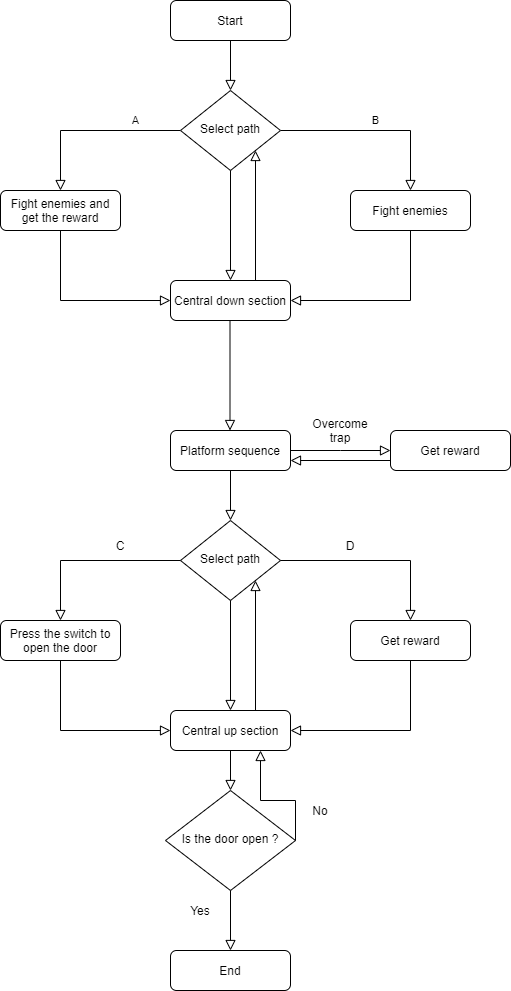

The diagram above was exported from draw.io. Its source (the exported page's mxGraphModel, read from the mxfile embedded in the PNG):
<mxGraphModel dx="1379" dy="762" grid="1" gridSize="10" guides="1" tooltips="1" connect="1" arrows="1" fold="1" page="1" pageScale="1" pageWidth="827" pageHeight="1169" math="0" shadow="0">
  <root>
    <mxCell id="WIyWlLk6GJQsqaUBKTNV-0" />
    <mxCell id="WIyWlLk6GJQsqaUBKTNV-1" parent="WIyWlLk6GJQsqaUBKTNV-0" />
    <mxCell id="WIyWlLk6GJQsqaUBKTNV-2" value="" style="rounded=0;html=1;jettySize=auto;orthogonalLoop=1;fontSize=11;endArrow=block;endFill=0;endSize=8;strokeWidth=1;shadow=0;labelBackgroundColor=none;edgeStyle=orthogonalEdgeStyle;" parent="WIyWlLk6GJQsqaUBKTNV-1" source="WIyWlLk6GJQsqaUBKTNV-3" target="WIyWlLk6GJQsqaUBKTNV-6" edge="1">
      <mxGeometry relative="1" as="geometry" />
    </mxCell>
    <mxCell id="WIyWlLk6GJQsqaUBKTNV-3" value="Start" style="rounded=1;whiteSpace=wrap;html=1;fontSize=12;glass=0;strokeWidth=1;shadow=0;" parent="WIyWlLk6GJQsqaUBKTNV-1" vertex="1">
      <mxGeometry x="270" y="50" width="120" height="40" as="geometry" />
    </mxCell>
    <mxCell id="WIyWlLk6GJQsqaUBKTNV-4" value="A" style="rounded=0;html=1;jettySize=auto;orthogonalLoop=1;fontSize=11;endArrow=block;endFill=0;endSize=8;strokeWidth=1;shadow=0;labelBackgroundColor=none;edgeStyle=orthogonalEdgeStyle;exitX=0;exitY=0.5;exitDx=0;exitDy=0;" parent="WIyWlLk6GJQsqaUBKTNV-1" source="WIyWlLk6GJQsqaUBKTNV-6" edge="1">
      <mxGeometry x="-0.5" y="-10" relative="1" as="geometry">
        <mxPoint as="offset" />
        <mxPoint x="220" y="180" as="sourcePoint" />
        <mxPoint x="160" y="240" as="targetPoint" />
      </mxGeometry>
    </mxCell>
    <mxCell id="WIyWlLk6GJQsqaUBKTNV-5" value="B" style="edgeStyle=orthogonalEdgeStyle;rounded=0;html=1;jettySize=auto;orthogonalLoop=1;fontSize=11;endArrow=block;endFill=0;endSize=8;strokeWidth=1;shadow=0;labelBackgroundColor=none;entryX=0.5;entryY=0;entryDx=0;entryDy=0;" parent="WIyWlLk6GJQsqaUBKTNV-1" source="WIyWlLk6GJQsqaUBKTNV-6" target="WIyWlLk6GJQsqaUBKTNV-7" edge="1">
      <mxGeometry y="10" relative="1" as="geometry">
        <mxPoint as="offset" />
        <mxPoint x="480" y="180" as="targetPoint" />
      </mxGeometry>
    </mxCell>
    <mxCell id="WIyWlLk6GJQsqaUBKTNV-6" value="Select path" style="rhombus;whiteSpace=wrap;html=1;shadow=0;fontFamily=Helvetica;fontSize=12;align=center;strokeWidth=1;spacing=6;spacingTop=-4;" parent="WIyWlLk6GJQsqaUBKTNV-1" vertex="1">
      <mxGeometry x="280" y="140" width="100" height="80" as="geometry" />
    </mxCell>
    <mxCell id="WIyWlLk6GJQsqaUBKTNV-7" value="Fight enemies" style="rounded=1;whiteSpace=wrap;html=1;fontSize=12;glass=0;strokeWidth=1;shadow=0;" parent="WIyWlLk6GJQsqaUBKTNV-1" vertex="1">
      <mxGeometry x="450" y="240" width="120" height="40" as="geometry" />
    </mxCell>
    <mxCell id="WIyWlLk6GJQsqaUBKTNV-12" value="Fight enemies and get the reward" style="rounded=1;whiteSpace=wrap;html=1;fontSize=12;glass=0;strokeWidth=1;shadow=0;" parent="WIyWlLk6GJQsqaUBKTNV-1" vertex="1">
      <mxGeometry x="100" y="240" width="120" height="40" as="geometry" />
    </mxCell>
    <mxCell id="-UCSxwTxQM1s39DLMSfw-2" value="" style="rounded=0;html=1;jettySize=auto;orthogonalLoop=1;fontSize=11;endArrow=block;endFill=0;endSize=8;strokeWidth=1;shadow=0;labelBackgroundColor=none;edgeStyle=orthogonalEdgeStyle;exitX=0.5;exitY=1;exitDx=0;exitDy=0;" edge="1" parent="WIyWlLk6GJQsqaUBKTNV-1" source="WIyWlLk6GJQsqaUBKTNV-6">
      <mxGeometry x="-0.5" y="-10" relative="1" as="geometry">
        <mxPoint as="offset" />
        <mxPoint x="370" y="270" as="sourcePoint" />
        <mxPoint x="330" y="330" as="targetPoint" />
        <Array as="points">
          <mxPoint x="330" y="330" />
        </Array>
      </mxGeometry>
    </mxCell>
    <mxCell id="-UCSxwTxQM1s39DLMSfw-3" value="Central down section" style="rounded=1;whiteSpace=wrap;html=1;fontSize=12;glass=0;strokeWidth=1;shadow=0;" vertex="1" parent="WIyWlLk6GJQsqaUBKTNV-1">
      <mxGeometry x="270" y="330" width="120" height="40" as="geometry" />
    </mxCell>
    <mxCell id="-UCSxwTxQM1s39DLMSfw-4" value="" style="rounded=0;html=1;jettySize=auto;orthogonalLoop=1;fontSize=11;endArrow=block;endFill=0;endSize=8;strokeWidth=1;shadow=0;labelBackgroundColor=none;edgeStyle=orthogonalEdgeStyle;entryX=1;entryY=1;entryDx=0;entryDy=0;" edge="1" parent="WIyWlLk6GJQsqaUBKTNV-1" target="WIyWlLk6GJQsqaUBKTNV-6">
      <mxGeometry x="-0.5" y="-10" relative="1" as="geometry">
        <mxPoint as="offset" />
        <mxPoint x="355" y="330" as="sourcePoint" />
        <mxPoint x="340" y="340" as="targetPoint" />
        <Array as="points">
          <mxPoint x="355" y="330" />
          <mxPoint x="355" y="330" />
        </Array>
      </mxGeometry>
    </mxCell>
    <mxCell id="-UCSxwTxQM1s39DLMSfw-5" value="" style="rounded=0;html=1;jettySize=auto;orthogonalLoop=1;fontSize=11;endArrow=block;endFill=0;endSize=8;strokeWidth=1;shadow=0;labelBackgroundColor=none;edgeStyle=orthogonalEdgeStyle;exitX=0.5;exitY=1;exitDx=0;exitDy=0;entryX=0;entryY=0.5;entryDx=0;entryDy=0;" edge="1" parent="WIyWlLk6GJQsqaUBKTNV-1" source="WIyWlLk6GJQsqaUBKTNV-12" target="-UCSxwTxQM1s39DLMSfw-3">
      <mxGeometry x="-0.5" y="-10" relative="1" as="geometry">
        <mxPoint as="offset" />
        <mxPoint x="350" y="240" as="sourcePoint" />
        <mxPoint x="350" y="350" as="targetPoint" />
        <Array as="points">
          <mxPoint x="160" y="350" />
        </Array>
      </mxGeometry>
    </mxCell>
    <mxCell id="-UCSxwTxQM1s39DLMSfw-6" value="" style="rounded=0;html=1;jettySize=auto;orthogonalLoop=1;fontSize=11;endArrow=block;endFill=0;endSize=8;strokeWidth=1;shadow=0;labelBackgroundColor=none;edgeStyle=orthogonalEdgeStyle;exitX=0.5;exitY=1;exitDx=0;exitDy=0;entryX=1;entryY=0.5;entryDx=0;entryDy=0;" edge="1" parent="WIyWlLk6GJQsqaUBKTNV-1" source="WIyWlLk6GJQsqaUBKTNV-7" target="-UCSxwTxQM1s39DLMSfw-3">
      <mxGeometry x="-0.5" y="-10" relative="1" as="geometry">
        <mxPoint as="offset" />
        <mxPoint x="360" y="250" as="sourcePoint" />
        <mxPoint x="420" y="360" as="targetPoint" />
        <Array as="points">
          <mxPoint x="510" y="350" />
        </Array>
      </mxGeometry>
    </mxCell>
    <mxCell id="-UCSxwTxQM1s39DLMSfw-7" value="" style="rounded=0;html=1;jettySize=auto;orthogonalLoop=1;fontSize=11;endArrow=block;endFill=0;endSize=8;strokeWidth=1;shadow=0;labelBackgroundColor=none;edgeStyle=orthogonalEdgeStyle;exitX=0.5;exitY=1;exitDx=0;exitDy=0;" edge="1" parent="WIyWlLk6GJQsqaUBKTNV-1">
      <mxGeometry x="-0.5" y="-10" relative="1" as="geometry">
        <mxPoint as="offset" />
        <mxPoint x="329.5" y="370" as="sourcePoint" />
        <mxPoint x="329.5" y="480" as="targetPoint" />
        <Array as="points">
          <mxPoint x="329.5" y="480" />
        </Array>
      </mxGeometry>
    </mxCell>
    <mxCell id="-UCSxwTxQM1s39DLMSfw-8" value="Platform sequence" style="rounded=1;whiteSpace=wrap;html=1;fontSize=12;glass=0;strokeWidth=1;shadow=0;" vertex="1" parent="WIyWlLk6GJQsqaUBKTNV-1">
      <mxGeometry x="270" y="480" width="120" height="40" as="geometry" />
    </mxCell>
    <mxCell id="-UCSxwTxQM1s39DLMSfw-9" value="" style="rounded=0;html=1;jettySize=auto;orthogonalLoop=1;fontSize=11;endArrow=block;endFill=0;endSize=8;strokeWidth=1;shadow=0;labelBackgroundColor=none;edgeStyle=orthogonalEdgeStyle;exitX=1;exitY=0.5;exitDx=0;exitDy=0;" edge="1" parent="WIyWlLk6GJQsqaUBKTNV-1" source="-UCSxwTxQM1s39DLMSfw-8">
      <mxGeometry x="-0.5" y="-10" relative="1" as="geometry">
        <mxPoint as="offset" />
        <mxPoint x="414" y="500" as="sourcePoint" />
        <mxPoint x="490" y="500" as="targetPoint" />
        <Array as="points">
          <mxPoint x="440" y="500" />
          <mxPoint x="440" y="500" />
        </Array>
      </mxGeometry>
    </mxCell>
    <mxCell id="-UCSxwTxQM1s39DLMSfw-10" value="Get reward" style="rounded=1;whiteSpace=wrap;html=1;fontSize=12;glass=0;strokeWidth=1;shadow=0;" vertex="1" parent="WIyWlLk6GJQsqaUBKTNV-1">
      <mxGeometry x="490" y="480" width="120" height="40" as="geometry" />
    </mxCell>
    <mxCell id="-UCSxwTxQM1s39DLMSfw-12" value="Overcome trap" style="text;html=1;strokeColor=none;fillColor=none;align=center;verticalAlign=middle;whiteSpace=wrap;rounded=0;" vertex="1" parent="WIyWlLk6GJQsqaUBKTNV-1">
      <mxGeometry x="420" y="470" width="40" height="20" as="geometry" />
    </mxCell>
    <mxCell id="-UCSxwTxQM1s39DLMSfw-14" value="" style="rounded=0;html=1;jettySize=auto;orthogonalLoop=1;fontSize=11;endArrow=block;endFill=0;endSize=8;strokeWidth=1;shadow=0;labelBackgroundColor=none;edgeStyle=orthogonalEdgeStyle;entryX=1;entryY=0.75;entryDx=0;entryDy=0;exitX=0;exitY=0.75;exitDx=0;exitDy=0;" edge="1" parent="WIyWlLk6GJQsqaUBKTNV-1" source="-UCSxwTxQM1s39DLMSfw-10" target="-UCSxwTxQM1s39DLMSfw-8">
      <mxGeometry x="-0.5" y="-10" relative="1" as="geometry">
        <mxPoint as="offset" />
        <mxPoint x="460" y="510" as="sourcePoint" />
        <mxPoint x="500" y="510" as="targetPoint" />
        <Array as="points" />
      </mxGeometry>
    </mxCell>
    <mxCell id="-UCSxwTxQM1s39DLMSfw-57" value="" style="rounded=0;html=1;jettySize=auto;orthogonalLoop=1;fontSize=11;endArrow=block;endFill=0;endSize=8;strokeWidth=1;shadow=0;labelBackgroundColor=none;edgeStyle=orthogonalEdgeStyle;" edge="1" parent="WIyWlLk6GJQsqaUBKTNV-1" target="-UCSxwTxQM1s39DLMSfw-60">
      <mxGeometry relative="1" as="geometry">
        <mxPoint x="330" y="520" as="sourcePoint" />
      </mxGeometry>
    </mxCell>
    <mxCell id="-UCSxwTxQM1s39DLMSfw-60" value="Select path" style="rhombus;whiteSpace=wrap;html=1;shadow=0;fontFamily=Helvetica;fontSize=12;align=center;strokeWidth=1;spacing=6;spacingTop=-4;" vertex="1" parent="WIyWlLk6GJQsqaUBKTNV-1">
      <mxGeometry x="280" y="570" width="100" height="80" as="geometry" />
    </mxCell>
    <mxCell id="-UCSxwTxQM1s39DLMSfw-61" value="Get reward" style="rounded=1;whiteSpace=wrap;html=1;fontSize=12;glass=0;strokeWidth=1;shadow=0;" vertex="1" parent="WIyWlLk6GJQsqaUBKTNV-1">
      <mxGeometry x="450" y="670" width="120" height="40" as="geometry" />
    </mxCell>
    <mxCell id="-UCSxwTxQM1s39DLMSfw-62" value="Press the switch to open the door" style="rounded=1;whiteSpace=wrap;html=1;fontSize=12;glass=0;strokeWidth=1;shadow=0;" vertex="1" parent="WIyWlLk6GJQsqaUBKTNV-1">
      <mxGeometry x="100" y="670" width="120" height="40" as="geometry" />
    </mxCell>
    <mxCell id="-UCSxwTxQM1s39DLMSfw-63" value="" style="rounded=0;html=1;jettySize=auto;orthogonalLoop=1;fontSize=11;endArrow=block;endFill=0;endSize=8;strokeWidth=1;shadow=0;labelBackgroundColor=none;edgeStyle=orthogonalEdgeStyle;exitX=0.5;exitY=1;exitDx=0;exitDy=0;" edge="1" parent="WIyWlLk6GJQsqaUBKTNV-1" source="-UCSxwTxQM1s39DLMSfw-60">
      <mxGeometry x="-0.5" y="-10" relative="1" as="geometry">
        <mxPoint as="offset" />
        <mxPoint x="370" y="700" as="sourcePoint" />
        <mxPoint x="330" y="760" as="targetPoint" />
        <Array as="points">
          <mxPoint x="330" y="760" />
        </Array>
      </mxGeometry>
    </mxCell>
    <mxCell id="-UCSxwTxQM1s39DLMSfw-64" value="Central up section" style="rounded=1;whiteSpace=wrap;html=1;fontSize=12;glass=0;strokeWidth=1;shadow=0;" vertex="1" parent="WIyWlLk6GJQsqaUBKTNV-1">
      <mxGeometry x="270" y="760" width="120" height="40" as="geometry" />
    </mxCell>
    <mxCell id="-UCSxwTxQM1s39DLMSfw-65" value="" style="rounded=0;html=1;jettySize=auto;orthogonalLoop=1;fontSize=11;endArrow=block;endFill=0;endSize=8;strokeWidth=1;shadow=0;labelBackgroundColor=none;edgeStyle=orthogonalEdgeStyle;entryX=1;entryY=1;entryDx=0;entryDy=0;" edge="1" parent="WIyWlLk6GJQsqaUBKTNV-1" target="-UCSxwTxQM1s39DLMSfw-60">
      <mxGeometry x="-0.5" y="-10" relative="1" as="geometry">
        <mxPoint as="offset" />
        <mxPoint x="355" y="760" as="sourcePoint" />
        <mxPoint x="340" y="770" as="targetPoint" />
        <Array as="points">
          <mxPoint x="355" y="760" />
          <mxPoint x="355" y="760" />
        </Array>
      </mxGeometry>
    </mxCell>
    <mxCell id="-UCSxwTxQM1s39DLMSfw-66" value="" style="rounded=0;html=1;jettySize=auto;orthogonalLoop=1;fontSize=11;endArrow=block;endFill=0;endSize=8;strokeWidth=1;shadow=0;labelBackgroundColor=none;edgeStyle=orthogonalEdgeStyle;exitX=0.5;exitY=1;exitDx=0;exitDy=0;entryX=0;entryY=0.5;entryDx=0;entryDy=0;" edge="1" parent="WIyWlLk6GJQsqaUBKTNV-1" source="-UCSxwTxQM1s39DLMSfw-62" target="-UCSxwTxQM1s39DLMSfw-64">
      <mxGeometry x="-0.5" y="-10" relative="1" as="geometry">
        <mxPoint as="offset" />
        <mxPoint x="350" y="670" as="sourcePoint" />
        <mxPoint x="350" y="780" as="targetPoint" />
        <Array as="points">
          <mxPoint x="160" y="780" />
        </Array>
      </mxGeometry>
    </mxCell>
    <mxCell id="-UCSxwTxQM1s39DLMSfw-67" value="" style="rounded=0;html=1;jettySize=auto;orthogonalLoop=1;fontSize=11;endArrow=block;endFill=0;endSize=8;strokeWidth=1;shadow=0;labelBackgroundColor=none;edgeStyle=orthogonalEdgeStyle;exitX=0.5;exitY=1;exitDx=0;exitDy=0;entryX=1;entryY=0.5;entryDx=0;entryDy=0;" edge="1" parent="WIyWlLk6GJQsqaUBKTNV-1" source="-UCSxwTxQM1s39DLMSfw-61" target="-UCSxwTxQM1s39DLMSfw-64">
      <mxGeometry x="-0.5" y="-10" relative="1" as="geometry">
        <mxPoint as="offset" />
        <mxPoint x="360" y="680" as="sourcePoint" />
        <mxPoint x="420" y="790" as="targetPoint" />
        <Array as="points">
          <mxPoint x="510" y="780" />
        </Array>
      </mxGeometry>
    </mxCell>
    <mxCell id="-UCSxwTxQM1s39DLMSfw-68" value="" style="rounded=0;html=1;jettySize=auto;orthogonalLoop=1;fontSize=11;endArrow=block;endFill=0;endSize=8;strokeWidth=1;shadow=0;labelBackgroundColor=none;edgeStyle=orthogonalEdgeStyle;exitX=0;exitY=0.5;exitDx=0;exitDy=0;entryX=0.5;entryY=0;entryDx=0;entryDy=0;" edge="1" parent="WIyWlLk6GJQsqaUBKTNV-1" source="-UCSxwTxQM1s39DLMSfw-60" target="-UCSxwTxQM1s39DLMSfw-62">
      <mxGeometry x="-0.5" y="-10" relative="1" as="geometry">
        <mxPoint as="offset" />
        <mxPoint x="130" y="570" as="sourcePoint" />
        <mxPoint x="240" y="640" as="targetPoint" />
        <Array as="points">
          <mxPoint x="160" y="610" />
        </Array>
      </mxGeometry>
    </mxCell>
    <mxCell id="-UCSxwTxQM1s39DLMSfw-69" value="C" style="text;html=1;strokeColor=none;fillColor=none;align=center;verticalAlign=middle;whiteSpace=wrap;rounded=0;" vertex="1" parent="WIyWlLk6GJQsqaUBKTNV-1">
      <mxGeometry x="200" y="585" width="40" height="20" as="geometry" />
    </mxCell>
    <mxCell id="-UCSxwTxQM1s39DLMSfw-70" value="" style="rounded=0;html=1;jettySize=auto;orthogonalLoop=1;fontSize=11;endArrow=block;endFill=0;endSize=8;strokeWidth=1;shadow=0;labelBackgroundColor=none;edgeStyle=orthogonalEdgeStyle;exitX=1;exitY=0.5;exitDx=0;exitDy=0;entryX=0.5;entryY=0;entryDx=0;entryDy=0;" edge="1" parent="WIyWlLk6GJQsqaUBKTNV-1" source="-UCSxwTxQM1s39DLMSfw-60" target="-UCSxwTxQM1s39DLMSfw-61">
      <mxGeometry x="-0.5" y="-10" relative="1" as="geometry">
        <mxPoint as="offset" />
        <mxPoint x="510" y="610" as="sourcePoint" />
        <mxPoint x="390" y="670" as="targetPoint" />
        <Array as="points">
          <mxPoint x="510" y="610" />
        </Array>
      </mxGeometry>
    </mxCell>
    <mxCell id="-UCSxwTxQM1s39DLMSfw-71" value="D" style="text;html=1;strokeColor=none;fillColor=none;align=center;verticalAlign=middle;whiteSpace=wrap;rounded=0;" vertex="1" parent="WIyWlLk6GJQsqaUBKTNV-1">
      <mxGeometry x="430" y="585" width="40" height="20" as="geometry" />
    </mxCell>
    <mxCell id="-UCSxwTxQM1s39DLMSfw-74" value="" style="rounded=0;html=1;jettySize=auto;orthogonalLoop=1;fontSize=11;endArrow=block;endFill=0;endSize=8;strokeWidth=1;shadow=0;labelBackgroundColor=none;edgeStyle=orthogonalEdgeStyle;" edge="1" parent="WIyWlLk6GJQsqaUBKTNV-1" target="-UCSxwTxQM1s39DLMSfw-75">
      <mxGeometry relative="1" as="geometry">
        <mxPoint x="330" y="800" as="sourcePoint" />
      </mxGeometry>
    </mxCell>
    <mxCell id="-UCSxwTxQM1s39DLMSfw-75" value="Is the door open ?" style="rhombus;whiteSpace=wrap;html=1;shadow=0;fontFamily=Helvetica;fontSize=12;align=center;strokeWidth=1;spacing=6;spacingTop=-4;" vertex="1" parent="WIyWlLk6GJQsqaUBKTNV-1">
      <mxGeometry x="265" y="840" width="130" height="100" as="geometry" />
    </mxCell>
    <mxCell id="-UCSxwTxQM1s39DLMSfw-76" value="" style="rounded=0;html=1;jettySize=auto;orthogonalLoop=1;fontSize=11;endArrow=block;endFill=0;endSize=8;strokeWidth=1;shadow=0;labelBackgroundColor=none;edgeStyle=orthogonalEdgeStyle;exitX=0.5;exitY=1;exitDx=0;exitDy=0;" edge="1" parent="WIyWlLk6GJQsqaUBKTNV-1" source="-UCSxwTxQM1s39DLMSfw-75">
      <mxGeometry relative="1" as="geometry">
        <mxPoint x="340" y="810" as="sourcePoint" />
        <mxPoint x="330" y="1000" as="targetPoint" />
      </mxGeometry>
    </mxCell>
    <mxCell id="-UCSxwTxQM1s39DLMSfw-77" value="Yes" style="text;html=1;strokeColor=none;fillColor=none;align=center;verticalAlign=middle;whiteSpace=wrap;rounded=0;" vertex="1" parent="WIyWlLk6GJQsqaUBKTNV-1">
      <mxGeometry x="280" y="950" width="40" height="20" as="geometry" />
    </mxCell>
    <mxCell id="-UCSxwTxQM1s39DLMSfw-78" value="" style="rounded=0;html=1;jettySize=auto;orthogonalLoop=1;fontSize=11;endArrow=block;endFill=0;endSize=8;strokeWidth=1;shadow=0;labelBackgroundColor=none;edgeStyle=orthogonalEdgeStyle;exitX=1;exitY=0.5;exitDx=0;exitDy=0;entryX=0.75;entryY=1;entryDx=0;entryDy=0;" edge="1" parent="WIyWlLk6GJQsqaUBKTNV-1" source="-UCSxwTxQM1s39DLMSfw-75" target="-UCSxwTxQM1s39DLMSfw-64">
      <mxGeometry relative="1" as="geometry">
        <mxPoint x="340" y="950" as="sourcePoint" />
        <mxPoint x="340" y="1010" as="targetPoint" />
        <Array as="points">
          <mxPoint x="395" y="850" />
          <mxPoint x="360" y="850" />
        </Array>
      </mxGeometry>
    </mxCell>
    <mxCell id="-UCSxwTxQM1s39DLMSfw-79" value="No" style="text;html=1;strokeColor=none;fillColor=none;align=center;verticalAlign=middle;whiteSpace=wrap;rounded=0;" vertex="1" parent="WIyWlLk6GJQsqaUBKTNV-1">
      <mxGeometry x="400" y="850" width="40" height="20" as="geometry" />
    </mxCell>
    <mxCell id="-UCSxwTxQM1s39DLMSfw-80" value="End" style="rounded=1;whiteSpace=wrap;html=1;fontSize=12;glass=0;strokeWidth=1;shadow=0;" vertex="1" parent="WIyWlLk6GJQsqaUBKTNV-1">
      <mxGeometry x="270" y="1000" width="120" height="40" as="geometry" />
    </mxCell>
  </root>
</mxGraphModel>